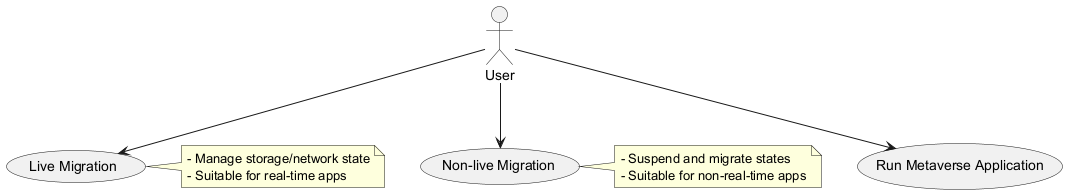

The diagram above was rendered by PlantUML. Its source (embedded in the PNG):
@startuml
actor User
usecase "Run Metaverse Application"
usecase "Live Migration"
usecase "Non-live Migration"

User --> "Run Metaverse Application"
User --> "Live Migration"
User --> "Non-live Migration"

note right of "Live Migration"
  - Manage storage/network state
  - Suitable for real-time apps
end note

note right of "Non-live Migration"
  - Suspend and migrate states
  - Suitable for non-real-time apps
end note
@enduml